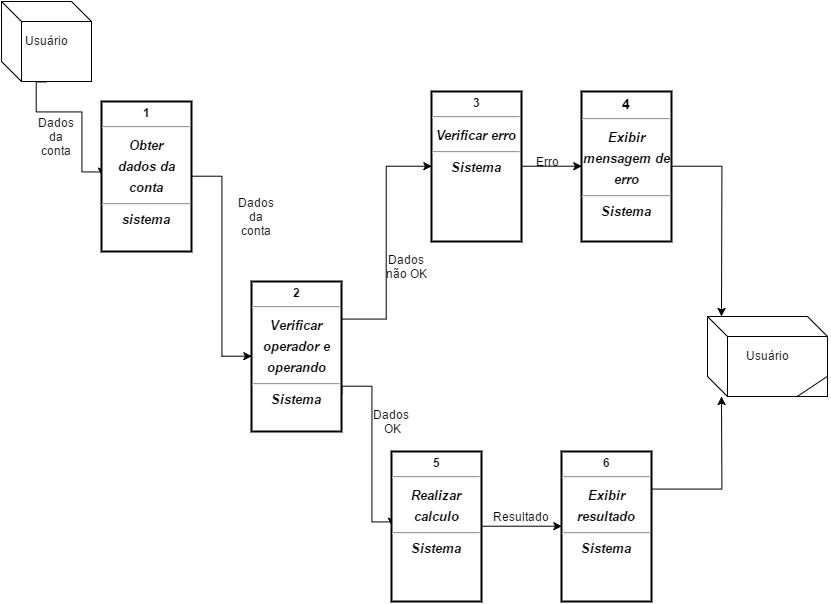

The diagram above was exported from draw.io. Its source (the exported page's mxGraphModel, read from the mxfile embedded in the PNG):
<mxGraphModel dx="1591" dy="891" grid="1" gridSize="10" guides="1" tooltips="1" connect="1" arrows="1" fold="1" page="1" pageScale="1" pageWidth="826" pageHeight="1169" background="#ffffff" math="0" shadow="0">
  <root>
    <mxCell id="0" />
    <mxCell id="1" parent="0" />
    <mxCell id="141953af8e8f222e-16" style="edgeStyle=orthogonalEdgeStyle;rounded=0;html=1;entryX=0;entryY=0.5;jettySize=auto;orthogonalLoop=1;exitX=0.5;exitY=1;" edge="1" parent="1" source="141953af8e8f222e-1" target="141953af8e8f222e-15">
      <mxGeometry relative="1" as="geometry">
        <mxPoint x="40" y="230" as="sourcePoint" />
        <Array as="points">
          <mxPoint x="35" y="200" />
          <mxPoint x="35" y="230" />
          <mxPoint x="80" y="230" />
          <mxPoint x="80" y="290" />
        </Array>
      </mxGeometry>
    </mxCell>
    <mxCell id="141953af8e8f222e-1" value="Usuário" style="shape=cube;whiteSpace=wrap;html=1;" vertex="1" parent="1">
      <mxGeometry y="120" width="90" height="80" as="geometry" />
    </mxCell>
    <mxCell id="141953af8e8f222e-10" style="edgeStyle=orthogonalEdgeStyle;rounded=0;html=1;exitX=1;exitY=0.75;entryX=0;entryY=0.5;jettySize=auto;orthogonalLoop=1;" edge="1" parent="1" source="141953af8e8f222e-2" target="141953af8e8f222e-3">
      <mxGeometry relative="1" as="geometry">
        <Array as="points">
          <mxPoint x="370" y="505" />
          <mxPoint x="370" y="640" />
        </Array>
      </mxGeometry>
    </mxCell>
    <mxCell id="141953af8e8f222e-23" style="edgeStyle=orthogonalEdgeStyle;rounded=0;html=1;exitX=1;exitY=0.25;entryX=0;entryY=0.5;jettySize=auto;orthogonalLoop=1;" edge="1" parent="1" source="141953af8e8f222e-2" target="141953af8e8f222e-4">
      <mxGeometry relative="1" as="geometry" />
    </mxCell>
    <mxCell id="141953af8e8f222e-2" value="&lt;p style=&quot;margin: 0px ; margin-top: 4px ; text-align: center&quot;&gt;&lt;b&gt;2&lt;/b&gt;&lt;/p&gt;&lt;hr&gt;&lt;h2 style=&quot;margin: 0px ; text-align: center&quot;&gt;&lt;i&gt;&lt;font style=&quot;font-size: 13px&quot;&gt;Verificar operador e operando&lt;/font&gt;&lt;/i&gt;&lt;/h2&gt;&lt;hr&gt;&lt;h3 style=&quot;margin: 0px ; text-align: center&quot;&gt;&lt;i&gt;&lt;font style=&quot;font-size: 13px&quot;&gt;Sistema&lt;/font&gt;&lt;/i&gt;&lt;/h3&gt;" style="shape=rect;html=1;overflow=fill;strokeWidth=2;whiteSpace=wrap;align=center;" vertex="1" parent="1">
      <mxGeometry x="250" y="400" width="90" height="150" as="geometry" />
    </mxCell>
    <mxCell id="141953af8e8f222e-13" style="edgeStyle=orthogonalEdgeStyle;rounded=0;html=1;entryX=0;entryY=0.5;jettySize=auto;orthogonalLoop=1;" edge="1" parent="1" source="141953af8e8f222e-3" target="141953af8e8f222e-28">
      <mxGeometry relative="1" as="geometry">
        <mxPoint x="550" y="660" as="targetPoint" />
        <Array as="points">
          <mxPoint x="540" y="645" />
          <mxPoint x="540" y="645" />
        </Array>
      </mxGeometry>
    </mxCell>
    <mxCell id="141953af8e8f222e-3" value="&lt;p style=&quot;margin: 0px ; margin-top: 4px ; text-align: center&quot;&gt;&lt;b&gt;5&lt;/b&gt;&lt;/p&gt;&lt;hr&gt;&lt;h2 style=&quot;margin: 0px ; text-align: center&quot;&gt;&lt;i&gt;&lt;font style=&quot;font-size: 13px&quot;&gt;Realizar calculo&lt;/font&gt;&lt;/i&gt;&lt;/h2&gt;&lt;hr&gt;&lt;h3 style=&quot;margin: 0px ; text-align: center&quot;&gt;&lt;i&gt;&lt;font style=&quot;font-size: 13px&quot;&gt;Sistema&lt;/font&gt;&lt;/i&gt;&lt;/h3&gt;" style="shape=rect;html=1;overflow=fill;strokeWidth=2;whiteSpace=wrap;align=center;" vertex="1" parent="1">
      <mxGeometry x="390" y="570" width="90" height="150" as="geometry" />
    </mxCell>
    <mxCell id="141953af8e8f222e-11" style="edgeStyle=orthogonalEdgeStyle;rounded=0;html=1;entryX=0;entryY=0.5;jettySize=auto;orthogonalLoop=1;" edge="1" parent="1" source="141953af8e8f222e-4" target="141953af8e8f222e-5">
      <mxGeometry relative="1" as="geometry" />
    </mxCell>
    <mxCell id="141953af8e8f222e-4" value="&lt;p style=&quot;margin: 0px ; margin-top: 4px ; text-align: center&quot;&gt;&lt;b&gt;3&lt;/b&gt;&lt;/p&gt;&lt;hr&gt;&lt;h2 style=&quot;margin: 0px ; text-align: center&quot;&gt;&lt;i&gt;&lt;font style=&quot;font-size: 13px&quot;&gt;Verificar erro&lt;/font&gt;&lt;/i&gt;&lt;/h2&gt;&lt;hr&gt;&lt;h3 style=&quot;margin: 0px ; text-align: center&quot;&gt;&lt;i&gt;&lt;font style=&quot;font-size: 13px&quot;&gt;Sistema&lt;/font&gt;&lt;/i&gt;&lt;/h3&gt;" style="shape=rect;html=1;overflow=fill;strokeWidth=2;whiteSpace=wrap;align=center;" vertex="1" parent="1">
      <mxGeometry x="430" y="210" width="90" height="150" as="geometry" />
    </mxCell>
    <mxCell id="141953af8e8f222e-37" style="edgeStyle=orthogonalEdgeStyle;rounded=0;html=1;entryX=0.25;entryY=0;jettySize=auto;orthogonalLoop=1;" edge="1" parent="1" source="141953af8e8f222e-5">
      <mxGeometry relative="1" as="geometry">
        <mxPoint x="720" y="435" as="targetPoint" />
      </mxGeometry>
    </mxCell>
    <mxCell id="141953af8e8f222e-5" value="&lt;h3 style=&quot;margin: 0px ; margin-top: 4px ; text-align: center&quot;&gt;&lt;b&gt;4&lt;/b&gt;&lt;/h3&gt;&lt;hr&gt;&lt;h2 style=&quot;margin: 0px ; text-align: center&quot;&gt;&lt;i&gt;&lt;font style=&quot;font-size: 13px&quot;&gt;Exibir mensagem de erro&lt;/font&gt;&lt;/i&gt;&lt;/h2&gt;&lt;hr&gt;&lt;h3 style=&quot;margin: 0px ; text-align: center&quot;&gt;&lt;i&gt;&lt;font style=&quot;font-size: 13px&quot;&gt;Sistema&lt;/font&gt;&lt;/i&gt;&lt;/h3&gt;" style="shape=rect;html=1;overflow=fill;strokeWidth=2;whiteSpace=wrap;align=center;" vertex="1" parent="1">
      <mxGeometry x="580" y="210" width="90" height="150" as="geometry" />
    </mxCell>
    <mxCell id="141953af8e8f222e-22" style="edgeStyle=orthogonalEdgeStyle;rounded=0;html=1;exitX=1;exitY=0.5;entryX=0;entryY=0.5;jettySize=auto;orthogonalLoop=1;" edge="1" parent="1" source="141953af8e8f222e-15" target="141953af8e8f222e-2">
      <mxGeometry relative="1" as="geometry" />
    </mxCell>
    <mxCell id="141953af8e8f222e-15" value="&lt;p style=&quot;margin: 0px ; margin-top: 4px ; text-align: center&quot;&gt;&lt;b&gt;1&lt;/b&gt;&lt;/p&gt;&lt;hr&gt;&lt;h2 style=&quot;margin: 0px ; text-align: center&quot;&gt;&lt;font style=&quot;font-size: 13px&quot;&gt;&lt;font&gt;&lt;i&gt;Obter&lt;br&gt;&lt;/i&gt;&lt;/font&gt;&lt;font&gt;&lt;i&gt;dados da conta&lt;/i&gt;&lt;/font&gt;&lt;/font&gt;&lt;/h2&gt;&lt;hr&gt;&lt;h3 style=&quot;margin: 0px ; text-align: center&quot;&gt;&lt;i&gt;&lt;font style=&quot;font-size: 13px&quot;&gt;sistema&lt;/font&gt;&lt;/i&gt;&lt;/h3&gt;" style="shape=rect;html=1;overflow=fill;strokeWidth=2;whiteSpace=wrap;align=center;" vertex="1" parent="1">
      <mxGeometry x="100" y="220" width="90" height="150" as="geometry" />
    </mxCell>
    <mxCell id="141953af8e8f222e-19" value="Dados da conta" style="text;html=1;strokeColor=none;fillColor=none;align=center;verticalAlign=middle;whiteSpace=wrap;overflow=hidden;" vertex="1" parent="1">
      <mxGeometry x="30" y="230" width="50" height="50" as="geometry" />
    </mxCell>
    <mxCell id="141953af8e8f222e-20" value="Dados não OK" style="text;html=1;strokeColor=none;fillColor=none;align=center;verticalAlign=middle;whiteSpace=wrap;overflow=hidden;" vertex="1" parent="1">
      <mxGeometry x="380" y="360" width="50" height="50" as="geometry" />
    </mxCell>
    <mxCell id="141953af8e8f222e-21" value="Dados da conta" style="text;html=1;strokeColor=none;fillColor=none;align=center;verticalAlign=middle;whiteSpace=wrap;overflow=hidden;" vertex="1" parent="1">
      <mxGeometry x="230" y="310" width="50" height="50" as="geometry" />
    </mxCell>
    <mxCell id="141953af8e8f222e-25" value="Dados &amp;nbsp;OK" style="text;html=1;strokeColor=none;fillColor=none;align=center;verticalAlign=middle;whiteSpace=wrap;overflow=hidden;" vertex="1" parent="1">
      <mxGeometry x="365" y="515" width="50" height="50" as="geometry" />
    </mxCell>
    <mxCell id="141953af8e8f222e-38" style="edgeStyle=orthogonalEdgeStyle;rounded=0;html=1;exitX=1;exitY=0.25;entryX=0.25;entryY=1;jettySize=auto;orthogonalLoop=1;" edge="1" parent="1" source="141953af8e8f222e-28">
      <mxGeometry relative="1" as="geometry">
        <mxPoint x="720" y="515" as="targetPoint" />
      </mxGeometry>
    </mxCell>
    <mxCell id="141953af8e8f222e-28" value="&lt;p style=&quot;margin: 0px ; margin-top: 4px ; text-align: center&quot;&gt;&lt;b&gt;6&lt;/b&gt;&lt;/p&gt;&lt;hr&gt;&lt;h2 style=&quot;margin: 0px ; text-align: center&quot;&gt;&lt;i&gt;&lt;font style=&quot;font-size: 13px&quot;&gt;Exibir resultado&lt;/font&gt;&lt;/i&gt;&lt;/h2&gt;&lt;hr&gt;&lt;h3 style=&quot;margin: 0px ; text-align: center&quot;&gt;&lt;i&gt;&lt;font style=&quot;font-size: 13px&quot;&gt;Sistema&lt;/font&gt;&lt;/i&gt;&lt;/h3&gt;" style="shape=rect;html=1;overflow=fill;strokeWidth=2;whiteSpace=wrap;align=center;" vertex="1" parent="1">
      <mxGeometry x="560" y="570" width="90" height="150" as="geometry" />
    </mxCell>
    <mxCell id="141953af8e8f222e-32" value="Resultado" style="text;html=1;strokeColor=none;fillColor=none;align=center;verticalAlign=middle;whiteSpace=wrap;overflow=hidden;" vertex="1" parent="1">
      <mxGeometry x="490" y="610" width="60" height="50" as="geometry" />
    </mxCell>
    <mxCell id="141953af8e8f222e-33" value="Erro" style="text;html=1;strokeColor=none;fillColor=none;align=center;verticalAlign=middle;whiteSpace=wrap;overflow=hidden;" vertex="1" parent="1">
      <mxGeometry x="520" y="255" width="50" height="50" as="geometry" />
    </mxCell>
    <mxCell id="141953af8e8f222e-34" value="Usuário" style="shape=cube;whiteSpace=wrap;html=1;" vertex="1" parent="1">
      <mxGeometry x="706" y="435" width="120" height="80" as="geometry" />
    </mxCell>
    <mxCell id="141953af8e8f222e-35" value="" style="endArrow=none;html=1;entryX=1;entryY=0.75;exitX=0.75;exitY=1;" edge="1" parent="1" source="141953af8e8f222e-34" target="141953af8e8f222e-34">
      <mxGeometry width="50" height="50" relative="1" as="geometry">
        <mxPoint x="766" y="400" as="sourcePoint" />
        <mxPoint x="796" y="510" as="targetPoint" />
        <Array as="points" />
      </mxGeometry>
    </mxCell>
  </root>
</mxGraphModel>